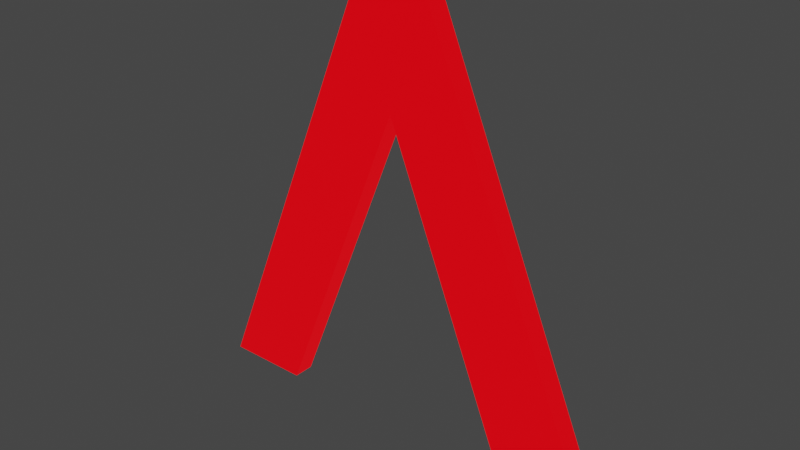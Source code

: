 # Source: i.blend  (saved by Blender 3.5.10; exported with 4.5.12 LTS)
import bpy
from mathutils import Matrix  # noqa: F401  (used for matrix-valued properties, if any)

bpy.ops.wm.read_factory_settings(use_empty=True)
scene = bpy.context.scene
scene.name = 'Scene'

# ---- collections
col_collection = bpy.data.collections.new('Collection'); scene.collection.children.link(col_collection)

# ---- materials (node trees are filled in below, after node groups)
mat_material = bpy.data.materials.new('Material')
mat_material.use_transparent_shadow = False

# ---- material node trees
mat_material.use_nodes = True; mat_material.node_tree.nodes.clear()
_N = mat_material.node_tree.nodes; _L = mat_material.node_tree.links
n0 = _N.new('ShaderNodeBsdfPrincipled'); n0.name = 'Principled BSDF'; n0.location = (10, 300)
n0.distribution = 'GGX'
n0.subsurface_method = 'RANDOM_WALK_SKIN'
n0.inputs[0].default_value = (0.0, 0.0, 0.0, 1.0)
n0.inputs[3].default_value = 1.45
n0.inputs[27].default_value = (1.0, 0.0, 0.004468, 1.0)
n0.inputs[28].default_value = 1.0
n1 = _N.new('ShaderNodeOutputMaterial'); n1.name = 'Material Output'; n1.location = (300, 300)
_L.new(n0.outputs[0], n1.inputs[0])
n1.is_active_output = True

# ---- world
world_world = bpy.data.worlds.new('World'); scene.world = world_world
world_world.use_nodes = True; world_world.node_tree.nodes.clear()
_N = world_world.node_tree.nodes; _L = world_world.node_tree.links
n0 = _N.new('ShaderNodeOutputWorld'); n0.name = 'World Output'; n0.location = (300, 300)
n1 = _N.new('ShaderNodeBackground'); n1.name = 'Background'; n1.location = (10, 300)
n1.inputs[0].default_value = (0.05088, 0.05088, 0.05088, 1.0)
_L.new(n1.outputs[0], n0.inputs[0])
n0.is_active_output = True
world_world.color = (0.05088, 0.05088, 0.05088)
world_world.use_sun_shadow = False
world_world.sun_shadow_jitter_overblur = 0.0

# ---- meshes
me_a_017 = bpy.data.meshes.new('a.017')
me_a_017.from_pydata([(-0.04591, 0.3109, 0.0125), (-0.2564, -0.2014, 0.0125), (0.04444, 0.3109, 0.0125), (-0.0007334, 0.1836, 0.0125), (0.26, -0.2014, 0.0125), (0.1533, -0.2014, 0.0125), (-0.1547, -0.2014, 0.0125), (-0.04591, 0.3109, -0.0125), (-0.2564, -0.2014, -0.0125), (0.04444, 0.3109, -0.0125), (-0.0007334, 0.1836, -0.0125), (0.26, -0.2014, -0.0125), (0.1533, -0.2014, -0.0125), (-0.1547, -0.2014, -0.0125)], [], [(1, 0, 2), (1, 2, 3), (3, 2, 4), (5, 3, 4), (1, 3, 6), (8, 9, 7), (8, 10, 9), (10, 11, 9), (12, 11, 10), (8, 13, 10), (5, 4, 11, 12), (4, 2, 9, 11), (0, 1, 8, 7), (6, 3, 10, 13), (3, 5, 12, 10), (2, 0, 7, 9), (1, 6, 13, 8)])
_uv = me_a_017.uv_layers.new(name='UVMap')
_uv.uv.foreach_set('vector', [1.0, 0.0, 0.0, 0.0, 0.1667, 0.0, 1.0, 0.0, 0.1667, 0.0, 0.6667, 0.0, 0.6667, 0.0, 0.1667, 0.0, 0.3333, 0.0, 0.5, 0.0, 0.6667, 0.0, 0.3333, 0.0, 1.0, 0.0, 0.6667, 0.0, 0.8333, 0.0, 1.0, 0.0, 0.1667, 0.0, 0.0, 0.0, 1.0, 0.0, 0.6667, 0.0, 0.1667, 0.0, 0.6667, 0.0, 0.3333, 0.0, 0.1667, 0.0, 0.5, 0.0, 0.3333, 0.0, 0.6667, 0.0, 1.0, 0.0, 0.8333, 0.0, 0.6667, 0.0, 0.5, 0.0, 0.3333, 0.0, 0.3333, 0.0, 0.5, 0.0, 0.3333, 0.0, 0.1667, 0.0, 0.1667, 0.0, 0.3333, 0.0, 0.0, 0.0, 1.0, 0.0, 1.0, 0.0, 0.0, 0.0, 0.8333, 0.0, 0.6667, 0.0, 0.6667, 0.0, 0.8333, 0.0, 0.6667, 0.0, 0.5, 0.0, 0.5, 0.0, 0.6667, 0.0, 0.1667, 0.0, 0.0, 0.0, 0.0, 0.0, 0.1667, 0.0, 1.0, 0.0, 0.8333, 0.0, 0.8333, 0.0, 1.0, 0.0])
me_a_017.materials.append(mat_material)
me_a_017.auto_texspace = False
me_a_017.update()

# ---- objects
ob_i = bpy.data.objects.new('i', me_a_017)

# ---- transforms, parenting, visibility, modifiers, constraints
ob_i.location = (0.0, 0.0, 0.0)
ob_i.rotation_euler = (1.571, -0.0, 0.0)

# ---- collection membership
col_collection.objects.link(ob_i)

# ---- scene / render settings (as saved in the file)
scene.frame_start = 1; scene.frame_end = 250; scene.frame_set(1)
scene.render.engine = 'BLENDER_EEVEE_NEXT'
scene.cycles.sampling_pattern = 'TABULATED_SOBOL'
scene.view_settings.view_transform = 'Filmic'
bpy.context.view_layer.update()

# ---- added for rendering (the .blend has no active camera): camera
cam_auto = bpy.data.cameras.new('AutoCamera')
cam_auto.lens = 50.0
cam_auto.sensor_width = 36.0
cam_auto.clip_end = 1000.0
ob_auto_camera = bpy.data.objects.new('AutoCamera', cam_auto)
scene.collection.objects.link(ob_auto_camera)
ob_auto_camera.location = (0.675276, -0.808131, 0.593536)
ob_auto_camera.rotation_euler = (1.09748, -7.21219e-08, 0.694738)
scene.camera = ob_auto_camera
bpy.context.view_layer.update()
